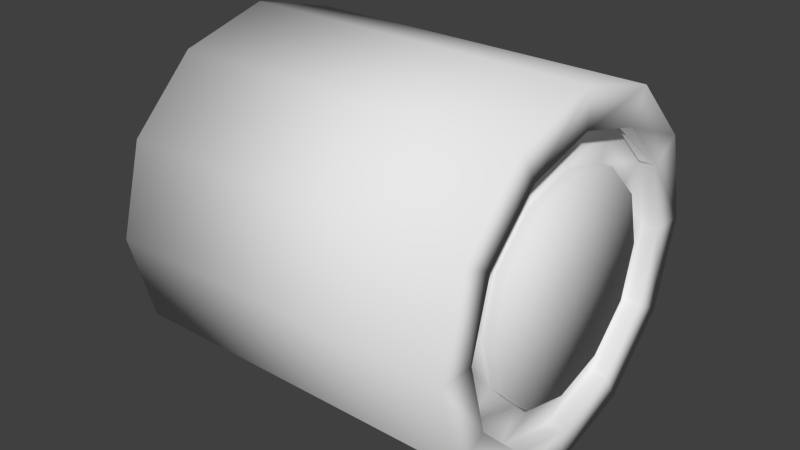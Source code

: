 # Source: hayBale.blend  (saved by Blender 2.59.0; exported with 4.5.12 LTS)
import bpy
from mathutils import Matrix  # noqa: F401  (used for matrix-valued properties, if any)

bpy.ops.wm.read_factory_settings(use_empty=True)
scene = bpy.context.scene
scene.name = 'Scene'

# ---- collections
col_collection_1 = bpy.data.collections.new('Collection 1'); scene.collection.children.link(col_collection_1)

# ---- world
world_world = bpy.data.worlds.new('World'); scene.world = world_world
world_world.color = (0.05088, 0.05088, 0.05088)
world_world.use_sun_shadow = False
world_world.sun_shadow_jitter_overblur = 0.0
world_world.cycles.sampling_method = 'MANUAL'
world_world.cycles.sample_map_resolution = 256

# ---- meshes
me_cylinder = bpy.data.meshes.new('Cylinder')
me_cylinder.from_pydata([(0.0, 1.0, -1.0), (0.5, 0.866, -1.0), (0.866, 0.5, -1.0), (1.0, -4.371e-08, -1.0), (0.866, -0.5, -1.0), (0.5, -0.866, -1.0), (1.51e-07, -1.0, -1.0), (-0.5, -0.866, -1.0), (-0.866, -0.5, -1.0), (-1.0, -4.649e-07, -1.0), (-0.866, 0.5, -1.0), (-0.5, 0.866, -1.0), (-7.788e-07, 1.0, 1.0), (0.5, 0.866, 1.0), (0.866, 0.5, 1.0), (1.0, 1.093e-06, 1.0), (0.866, -0.5, 1.0), (0.5, -0.866, 1.0), (9.298e-07, -1.0, 1.0), (-0.5, -0.866, 1.0), (-0.866, -0.5, 1.0), (-1.0, -1.244e-06, 1.0), (-0.866, 0.5, 1.0), (-0.5, 0.866, 1.0), (-5.831e-07, 0.7951, 1.0), (-0.3975, 0.6885, 1.0), (-0.6886, 0.3975, 1.0), (-0.7951, -1.038e-06, 1.0), (-0.6885, -0.3975, 1.0), (-0.3975, -0.6886, 1.0), (7.754e-07, -0.7951, 1.0), (0.3975, -0.6886, 1.0), (0.6886, -0.3975, 1.0), (0.7951, 8.201e-07, 1.0), (0.6886, 0.3975, 1.0), (0.3975, 0.6886, 1.0), (-4.366e-08, 0.7951, -1.0), (-0.3975, 0.6886, -1.0), (-0.6886, 0.3975, -1.0), (-0.7951, -3.632e-07, -1.0), (-0.6886, -0.3975, -1.0), (-0.3975, -0.6886, -1.0), (7.639e-08, -0.7951, -1.0), (0.3975, -0.6886, -1.0), (0.6886, -0.3975, -1.0), (0.7951, -2.836e-08, -1.0), (0.6886, 0.3975, -1.0), (0.3975, 0.6886, -1.0), (-6.157e-08, 0.7951, -1.092), (0.3975, 0.6886, -1.092), (0.6886, 0.3975, -1.092), (0.7951, -1.6e-08, -1.092), (0.6886, -0.3975, -1.092), (0.3975, -0.6886, -1.092), (5.848e-08, -0.7951, -1.092), (-0.3975, -0.6886, -1.092), (-0.6886, -0.3975, -1.092), (-0.7951, -3.509e-07, -1.092), (-0.6886, 0.3975, -1.092), (-0.3975, 0.6886, -1.092), (-6.01e-07, 0.7951, 0.908), (0.3975, 0.6886, 0.908), (0.6886, 0.3975, 0.908), (0.7951, 8.325e-07, 0.908), (0.6886, -0.3975, 0.908), (0.3975, -0.6886, 0.908), (7.575e-07, -0.7951, 0.908), (-0.3975, -0.6886, 0.908), (-0.6885, -0.3975, 0.908), (-0.7951, -1.025e-06, 0.908), (-0.6886, 0.3975, 0.908), (-0.3975, 0.6885, 0.908), (-6.157e-08, 1.875e-08, -1.092), (-4.522e-07, 0.5972, 0.908), (-0.2986, 0.5172, 0.908), (-0.5172, 0.2986, 0.908), (-0.5972, -7.935e-07, 0.908), (-0.5172, -0.2986, 0.908), (-0.2986, -0.5172, 0.908), (5.682e-07, -0.5972, 0.908), (0.2986, -0.5172, 0.908), (0.5172, -0.2986, 0.908), (0.5972, 6.018e-07, 0.908), (0.5172, 0.2986, 0.908), (0.2986, 0.5172, 0.908), (-4.39e-07, 0.5972, 0.9756), (0.2986, 0.5172, 0.9756), (0.5172, 0.2986, 0.9756), (0.5972, 5.927e-07, 0.9756), (0.5172, -0.2986, 0.9756), (0.2986, -0.5172, 0.9756), (5.813e-07, -0.5972, 0.9756), (-0.2986, -0.5172, 0.9756), (-0.5172, -0.2986, 0.9756), (-0.5972, -8.026e-07, 0.9756), (-0.5172, 0.2986, 0.9756), (-0.2986, 0.5172, 0.9756), (2.607e-08, -5.988e-08, 0.9756)], [], [(0, 12, 13, 1), (1, 13, 14, 2), (2, 14, 15, 3), (3, 15, 16, 4), (4, 16, 17, 5), (5, 17, 18, 6), (6, 18, 19, 7), (7, 19, 20, 8), (8, 20, 21, 9), (9, 21, 22, 10), (10, 22, 23, 11), (12, 0, 11, 23), (12, 23, 25, 24), (23, 22, 26, 25), (22, 21, 27, 26), (21, 20, 28, 27), (20, 19, 29, 28), (19, 18, 30, 29), (18, 17, 31, 30), (17, 16, 32, 31), (16, 15, 33, 32), (15, 14, 34, 33), (14, 13, 35, 34), (13, 12, 24, 35), (11, 0, 36, 37), (10, 11, 37, 38), (9, 10, 38, 39), (8, 9, 39, 40), (7, 8, 40, 41), (6, 7, 41, 42), (5, 6, 42, 43), (4, 5, 43, 44), (3, 4, 44, 45), (2, 3, 45, 46), (1, 2, 46, 47), (0, 1, 47, 36), (36, 47, 49, 48), (47, 46, 50, 49), (46, 45, 51, 50), (45, 44, 52, 51), (44, 43, 53, 52), (43, 42, 54, 53), (42, 41, 55, 54), (41, 40, 56, 55), (40, 39, 57, 56), (39, 38, 58, 57), (38, 37, 59, 58), (37, 36, 48, 59), (35, 24, 60, 61), (34, 35, 61, 62), (33, 34, 62, 63), (32, 33, 63, 64), (31, 32, 64, 65), (30, 31, 65, 66), (29, 30, 66, 67), (28, 29, 67, 68), (27, 28, 68, 69), (26, 27, 69, 70), (25, 26, 70, 71), (24, 25, 71, 60), (72, 48, 49), (72, 49, 50), (72, 50, 51), (72, 51, 52), (72, 52, 53), (72, 53, 54), (72, 54, 55), (72, 55, 56), (72, 56, 57), (72, 57, 58), (72, 58, 59), (59, 48, 72), (60, 71, 74, 73), (71, 70, 75, 74), (70, 69, 76, 75), (69, 68, 77, 76), (68, 67, 78, 77), (67, 66, 79, 78), (66, 65, 80, 79), (65, 64, 81, 80), (64, 63, 82, 81), (63, 62, 83, 82), (62, 61, 84, 83), (61, 60, 73, 84), (84, 73, 85, 86), (83, 84, 86, 87), (82, 83, 87, 88), (81, 82, 88, 89), (80, 81, 89, 90), (79, 80, 90, 91), (78, 79, 91, 92), (77, 78, 92, 93), (76, 77, 93, 94), (75, 76, 94, 95), (74, 75, 95, 96), (73, 74, 96, 85), (97, 86, 85), (97, 87, 86), (97, 88, 87), (97, 89, 88), (97, 90, 89), (97, 91, 90), (97, 92, 91), (97, 93, 92), (97, 94, 93), (97, 95, 94), (97, 96, 95), (97, 85, 96)])
me_cylinder.polygons.foreach_set('use_smooth', [True] * 108)
_uv = me_cylinder.uv_layers.new(name='UVTex')
_uv.uv.foreach_set('vector', [0.1688, 0.2174, 0.1688, 2.106e-07, 0.2251, 9.105e-08, 0.2251, 0.2174, 0.2251, 0.2174, 0.2251, 9.105e-08, 0.2813, 2.394e-08, 0.2813, 0.2174, 0.2813, 0.2174, 0.2813, 2.394e-08, 0.3376, 4.902e-09, 0.3376, 0.2174, 0.3376, 0.2174, 0.3376, 4.902e-09, 0.3939, 0.0, 0.3939, 0.2174, 0.3939, 0.2174, 0.3939, 0.0, 0.4501, 3.354e-09, 0.4501, 0.2174, 0.4501, 0.2174, 0.4501, 3.354e-09, 0.5064, 1.677e-08, 0.5064, 0.2174, 0.5064, 0.2174, 0.5064, 1.677e-08, 0.5627, 4.024e-08, 0.5627, 0.2174, 0.5627, 0.2174, 0.5627, 4.024e-08, 0.6189, 8.384e-08, 0.6189, 0.2174, 0.6189, 0.2174, 0.6189, 8.384e-08, 0.6752, 1.323e-07, 0.6752, 0.2174, 8.954e-07, 0.2174, 0.0, 8.581e-07, 0.05627, 5.977e-07, 0.05627, 0.2174, 0.05627, 0.2174, 0.05627, 5.977e-07, 0.1125, 3.846e-07, 0.1125, 0.2174, 0.1688, 2.106e-07, 0.1688, 0.2174, 0.1125, 0.2174, 0.1125, 3.846e-07, 0.6768, 0.6435, 0.5894, 0.6435, 0.5984, 0.6101, 0.6679, 0.6101, 0.5894, 0.6435, 0.5138, 0.5998, 0.5382, 0.5753, 0.5984, 0.6101, 0.5138, 0.5998, 0.4701, 0.5241, 0.5035, 0.5152, 0.5382, 0.5753, 0.4701, 0.5241, 0.4701, 0.4367, 0.5035, 0.4457, 0.5035, 0.5152, 0.4701, 0.4367, 0.5138, 0.3611, 0.5382, 0.3855, 0.5035, 0.4457, 0.5138, 0.3611, 0.5894, 0.3174, 0.5984, 0.3508, 0.5382, 0.3855, 0.5894, 0.3174, 0.6768, 0.3174, 0.6679, 0.3508, 0.5984, 0.3508, 0.6768, 0.3174, 0.7525, 0.3611, 0.728, 0.3855, 0.6679, 0.3508, 0.7525, 0.3611, 0.7962, 0.4367, 0.7628, 0.4457, 0.728, 0.3855, 0.7962, 0.4367, 0.7962, 0.5241, 0.7628, 0.5152, 0.7628, 0.4457, 0.7962, 0.5241, 0.7525, 0.5998, 0.728, 0.5753, 0.7628, 0.5152, 0.7525, 0.5998, 0.6768, 0.6435, 0.6679, 0.6101, 0.728, 0.5753, 0.062, 0.4647, 0.1057, 0.3891, 0.1301, 0.4135, 0.09541, 0.4737, 0.062, 0.5521, 0.062, 0.4647, 0.09541, 0.4737, 0.09541, 0.5432, 0.1057, 0.6278, 0.062, 0.5521, 0.09541, 0.5432, 0.1301, 0.6033, 0.1814, 0.6715, 0.1057, 0.6278, 0.1301, 0.6033, 0.1903, 0.6381, 0.2687, 0.6715, 0.1814, 0.6715, 0.1903, 0.6381, 0.2598, 0.6381, 0.3444, 0.6278, 0.2687, 0.6715, 0.2598, 0.6381, 0.3199, 0.6033, 0.3881, 0.5521, 0.3444, 0.6278, 0.3199, 0.6033, 0.3547, 0.5432, 0.3881, 0.4648, 0.3881, 0.5521, 0.3547, 0.5432, 0.3547, 0.4737, 0.3444, 0.3891, 0.3881, 0.4648, 0.3547, 0.4737, 0.3199, 0.4135, 0.2687, 0.3454, 0.3444, 0.3891, 0.3199, 0.4135, 0.2598, 0.3788, 0.1814, 0.3454, 0.2687, 0.3454, 0.2598, 0.3788, 0.1903, 0.3788, 0.1057, 0.3891, 0.1814, 0.3454, 0.1903, 0.3788, 0.1301, 0.4135, 0.9624, 0.7254, 0.9624, 0.6463, 0.9801, 0.6463, 0.98, 0.7254, 0.9624, 0.6463, 0.9624, 0.5671, 0.9801, 0.5671, 0.9801, 0.6463, 0.9624, 0.5671, 0.9624, 0.488, 0.9801, 0.488, 0.9801, 0.5671, 0.9624, 0.488, 0.9624, 0.4088, 0.9801, 0.4088, 0.9801, 0.488, 0.9624, 0.4088, 0.9624, 0.3296, 0.9801, 0.3296, 0.9801, 0.4088, 0.9624, 0.3296, 0.9624, 0.2504, 0.9801, 0.2504, 0.9801, 0.3296, 0.9624, 0.2504, 0.9624, 0.1712, 0.9801, 0.1712, 0.9801, 0.2504, 0.9624, 0.1712, 0.9623, 0.09202, 0.9801, 0.09202, 0.9801, 0.1712, 0.9623, 0.09202, 0.9623, 0.01281, 0.98, 0.01281, 0.9801, 0.09202, 0.9623, 0.9627, 0.9623, 0.8836, 0.98, 0.8836, 0.98, 0.9627, 0.9623, 0.8836, 0.9623, 0.8045, 0.98, 0.8045, 0.98, 0.8836, 0.9623, 0.8045, 0.9624, 0.7254, 0.98, 0.7254, 0.98, 0.8045, 0.3426, 0.8166, 0.3878, 0.8406, 0.3816, 0.8505, 0.3385, 0.8274, 0.2939, 0.8037, 0.3426, 0.8166, 0.3385, 0.8274, 0.292, 0.8143, 0.2451, 0.7995, 0.2939, 0.8037, 0.292, 0.8143, 0.2451, 0.8106, 0.1965, 0.805, 0.2451, 0.7995, 0.2451, 0.8106, 0.1987, 0.8158, 0.1505, 0.8202, 0.1965, 0.805, 0.1987, 0.8158, 0.1548, 0.8302, 0.1097, 0.8441, 0.1505, 0.8202, 0.1548, 0.8302, 0.1159, 0.853, 0.07353, 0.8745, 0.1097, 0.8441, 0.1159, 0.853, 0.0814, 0.8821, 0.04446, 0.9137, 0.07353, 0.8745, 0.0814, 0.8821, 0.05413, 0.9197, 0.022, 0.9594, 0.04446, 0.9137, 0.05413, 0.9197, 0.033, 0.9647, 0.4611, 0.9119, 0.4844, 0.9573, 0.4743, 0.9625, 0.4512, 0.9185, 0.4285, 0.8717, 0.4611, 0.9119, 0.4512, 0.9185, 0.4205, 0.8802, 0.3878, 0.8406, 0.4285, 0.8717, 0.4205, 0.8802, 0.3816, 0.8505, 0.7681, 0.8171, 0.8028, 0.6875, 0.863, 0.7222, 0.7681, 0.8171, 0.863, 0.7222, 0.8977, 0.7824, 0.7681, 0.8171, 0.8977, 0.7824, 0.8977, 0.8518, 0.7681, 0.8171, 0.8977, 0.8518, 0.863, 0.912, 0.7681, 0.8171, 0.863, 0.912, 0.8028, 0.9467, 0.7681, 0.8171, 0.8028, 0.9467, 0.7333, 0.9467, 0.7681, 0.8171, 0.7333, 0.9467, 0.6732, 0.912, 0.7681, 0.8171, 0.6732, 0.912, 0.6384, 0.8518, 0.7681, 0.8171, 0.6384, 0.8518, 0.6384, 0.7824, 0.7681, 0.8171, 0.6384, 0.7824, 0.6732, 0.7222, 0.7681, 0.8171, 0.6732, 0.7222, 0.7333, 0.6875, 0.7333, 0.6875, 0.8028, 0.6875, 0.7681, 0.8171, 0.3816, 0.8505, 0.4205, 0.8802, 0.4017, 0.8995, 0.3686, 0.8708, 0.4205, 0.8802, 0.4512, 0.9185, 0.4307, 0.9318, 0.4017, 0.8995, 0.4512, 0.9185, 0.4743, 0.9625, 0.4508, 0.9675, 0.4307, 0.9318, 0.033, 0.9647, 0.05413, 0.9197, 0.07424, 0.9313, 0.05877, 0.9684, 0.05413, 0.9197, 0.0814, 0.8821, 0.09992, 0.8991, 0.07424, 0.9313, 0.0814, 0.8821, 0.1159, 0.853, 0.1288, 0.871, 0.09992, 0.8991, 0.1159, 0.853, 0.1548, 0.8302, 0.1647, 0.8515, 0.1288, 0.871, 0.1548, 0.8302, 0.1987, 0.8158, 0.2045, 0.8393, 0.1647, 0.8515, 0.1987, 0.8158, 0.2451, 0.8106, 0.2459, 0.835, 0.2045, 0.8393, 0.2451, 0.8106, 0.292, 0.8143, 0.2878, 0.8393, 0.2459, 0.835, 0.292, 0.8143, 0.3385, 0.8274, 0.3288, 0.8524, 0.2878, 0.8393, 0.3385, 0.8274, 0.3816, 0.8505, 0.3686, 0.8708, 0.3288, 0.8524, 0.3288, 0.8524, 0.3686, 0.8708, 0.3636, 0.8786, 0.3256, 0.8608, 0.2878, 0.8393, 0.3288, 0.8524, 0.3256, 0.8608, 0.286, 0.848, 0.2459, 0.835, 0.2878, 0.8393, 0.286, 0.848, 0.2459, 0.8438, 0.2045, 0.8393, 0.2459, 0.835, 0.2459, 0.8438, 0.2062, 0.8478, 0.1647, 0.8515, 0.2045, 0.8393, 0.2062, 0.8478, 0.1682, 0.8597, 0.1288, 0.871, 0.1647, 0.8515, 0.1682, 0.8597, 0.1337, 0.8779, 0.09992, 0.8991, 0.1288, 0.871, 0.1337, 0.8779, 0.1059, 0.9045, 0.07424, 0.9313, 0.09992, 0.8991, 0.1059, 0.9045, 0.08196, 0.9358, 0.05877, 0.9684, 0.07424, 0.9313, 0.08196, 0.9358, 0.06614, 0.9716, 0.4307, 0.9318, 0.4508, 0.9675, 0.4437, 0.9716, 0.4235, 0.9371, 0.4017, 0.8995, 0.4307, 0.9318, 0.4235, 0.9371, 0.3954, 0.9059, 0.3686, 0.8708, 0.4017, 0.8995, 0.3954, 0.9059, 0.3636, 0.8786, 0.8375, 0.1481, 0.8636, 0.05075, 0.9088, 0.07683, 0.8375, 0.1481, 0.8115, 0.05075, 0.8636, 0.05075, 0.8375, 0.1481, 0.7663, 0.07683, 0.8115, 0.05075, 0.8375, 0.1481, 0.7402, 0.122, 0.7663, 0.07683, 0.8375, 0.1481, 0.7402, 0.1742, 0.7402, 0.122, 0.8375, 0.1481, 0.7663, 0.2194, 0.7402, 0.1742, 0.8375, 0.1481, 0.8115, 0.2455, 0.7663, 0.2194, 0.8375, 0.1481, 0.8636, 0.2455, 0.8115, 0.2455, 0.8375, 0.1481, 0.9088, 0.2194, 0.8636, 0.2455, 0.8375, 0.1481, 0.9349, 0.1742, 0.9088, 0.2194, 0.8375, 0.1481, 0.9349, 0.122, 0.9349, 0.1742, 0.8375, 0.1481, 0.9088, 0.07683, 0.9349, 0.122])
me_cylinder.use_remesh_preserve_volume = False
me_cylinder.use_remesh_preserve_attributes = False
me_cylinder.use_mirror_vertex_groups = False
me_cylinder.update()

# ---- objects
ob_cylinder = bpy.data.objects.new('Cylinder', me_cylinder)

# ---- transforms, parenting, visibility, modifiers, constraints
ob_cylinder.location = (0.0, 0.0, 0.0)
ob_cylinder.rotation_euler = (-1.344e-07, 1.571, 0.0)
ob_cylinder.lineart.crease_threshold = 0.0

# ---- collection membership
col_collection_1.objects.link(ob_cylinder)

# ---- scene / render settings (as saved in the file)
scene.frame_start = 1; scene.frame_end = 250; scene.frame_set(1)
scene.render.engine = 'BLENDER_EEVEE_NEXT'
scene.render.image_settings.color_mode = 'RGB'
scene.render.image_settings.compression = 90
scene.render.resolution_percentage = 50
scene.render.dither_intensity = 0.0
scene.render.bake_margin = 2
scene.render.bake_bias = 0.0
scene.cycles.use_denoising = False
scene.cycles.samples = 10
scene.cycles.sampling_pattern = 'TABULATED_SOBOL'
scene.cycles.light_sampling_threshold = 0.0
scene.cycles.use_adaptive_sampling = False
scene.cycles.use_light_tree = False
scene.cycles.blur_glossy = 0.0
scene.cycles.volume_bounces = 1
scene.cycles.pixel_filter_type = 'GAUSSIAN'
scene.cycles.sample_clamp_indirect = 0.0
scene.view_settings.view_transform = 'Standard'
bpy.context.view_layer.update()

# ---- added for rendering (the .blend has no active camera and no usable light): camera, sun
cam_auto = bpy.data.cameras.new('AutoCamera')
cam_auto.lens = 50.0
cam_auto.sensor_width = 36.0
cam_auto.clip_end = 1000.0
ob_auto_camera = bpy.data.objects.new('AutoCamera', cam_auto)
scene.collection.objects.link(ob_auto_camera)
ob_auto_camera.location = (3.20896, -3.90594, 2.60396)
ob_auto_camera.rotation_euler = (1.09748, -7.21219e-08, 0.694738)
scene.camera = ob_auto_camera
light_auto_sun = bpy.data.lights.new('AutoSun', 'SUN')
light_auto_sun.energy = 3.0
light_auto_sun.angle = 0.0523599
ob_auto_sun = bpy.data.objects.new('AutoSun', light_auto_sun)
scene.collection.objects.link(ob_auto_sun)
ob_auto_sun.rotation_euler = (0.872665, 0.174533, 0.523599)
bpy.context.view_layer.update()
